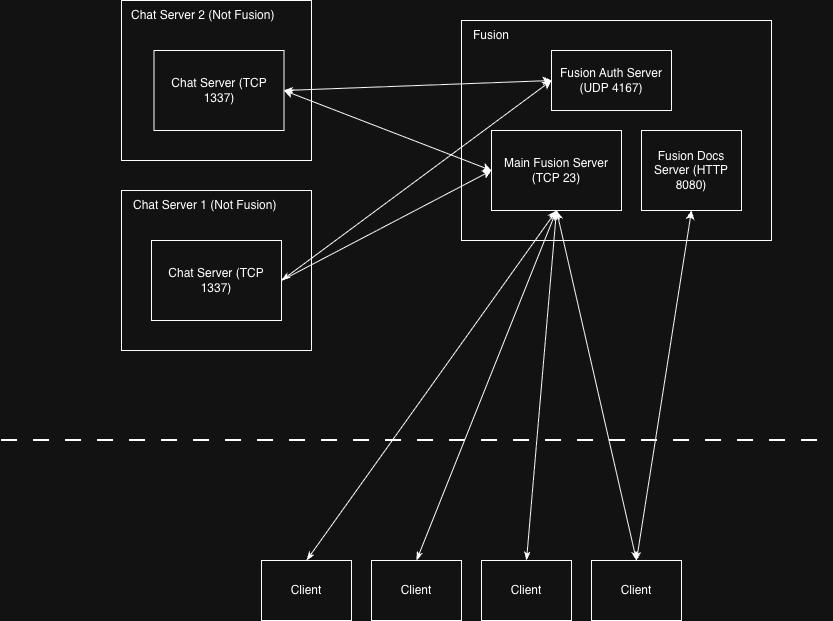

The diagram above was exported from draw.io. Its source (the exported page's mxGraphModel, read from the mxfile embedded in the PNG):
<mxGraphModel dx="1222" dy="720" grid="1" gridSize="10" guides="1" tooltips="1" connect="1" arrows="1" fold="1" page="1" pageScale="1" pageWidth="850" pageHeight="1100" math="0" shadow="0">
  <root>
    <mxCell id="0" />
    <mxCell id="1" parent="0" />
    <mxCell id="yDWTFZq3qOTpqQs1T52P-23" parent="1" style="rounded=0;whiteSpace=wrap;html=1;verticalAlign=middle;" value="" vertex="1">
      <mxGeometry height="160" width="190" x="130" y="80" as="geometry" />
    </mxCell>
    <mxCell id="yDWTFZq3qOTpqQs1T52P-1" parent="1" style="rounded=0;whiteSpace=wrap;html=1;" value="" vertex="1">
      <mxGeometry height="220" width="310" x="470" y="100" as="geometry" />
    </mxCell>
    <mxCell id="yDWTFZq3qOTpqQs1T52P-2" parent="1" style="rounded=0;whiteSpace=wrap;html=1;" value="Client" vertex="1">
      <mxGeometry height="60" width="90" x="600" y="640" as="geometry" />
    </mxCell>
    <mxCell id="yDWTFZq3qOTpqQs1T52P-3" parent="1" style="rounded=0;whiteSpace=wrap;html=1;" value="Client" vertex="1">
      <mxGeometry height="60" width="90" x="490" y="640" as="geometry" />
    </mxCell>
    <mxCell id="yDWTFZq3qOTpqQs1T52P-4" parent="1" style="rounded=0;whiteSpace=wrap;html=1;" value="Client" vertex="1">
      <mxGeometry height="60" width="90" x="380" y="640" as="geometry" />
    </mxCell>
    <mxCell id="yDWTFZq3qOTpqQs1T52P-5" parent="1" style="rounded=0;whiteSpace=wrap;html=1;" value="Client" vertex="1">
      <mxGeometry height="60" width="90" x="270" y="640" as="geometry" />
    </mxCell>
    <mxCell id="yDWTFZq3qOTpqQs1T52P-6" parent="1" style="rounded=0;whiteSpace=wrap;html=1;" value="Main Fusion Server (TCP 23)" vertex="1">
      <mxGeometry height="80" width="130" x="500" y="210" as="geometry" />
    </mxCell>
    <mxCell id="yDWTFZq3qOTpqQs1T52P-7" edge="1" parent="1" source="yDWTFZq3qOTpqQs1T52P-5" style="endArrow=classic;html=1;rounded=0;exitX=0.5;exitY=0;exitDx=0;exitDy=0;entryX=0.5;entryY=1;entryDx=0;entryDy=0;startArrow=classicThin;startFill=1;" target="yDWTFZq3qOTpqQs1T52P-6" value="">
      <mxGeometry height="50" relative="1" width="50" as="geometry">
        <mxPoint x="400" y="390" as="sourcePoint" />
        <mxPoint x="450" y="340" as="targetPoint" />
      </mxGeometry>
    </mxCell>
    <mxCell id="yDWTFZq3qOTpqQs1T52P-9" edge="1" parent="1" source="yDWTFZq3qOTpqQs1T52P-4" style="endArrow=classic;html=1;rounded=0;exitX=0.5;exitY=0;exitDx=0;exitDy=0;entryX=0.5;entryY=1;entryDx=0;entryDy=0;startArrow=classicThin;startFill=1;" target="yDWTFZq3qOTpqQs1T52P-6" value="">
      <mxGeometry height="50" relative="1" width="50" as="geometry">
        <mxPoint x="245" y="640" as="sourcePoint" />
        <mxPoint x="560" y="310" as="targetPoint" />
      </mxGeometry>
    </mxCell>
    <mxCell id="yDWTFZq3qOTpqQs1T52P-10" edge="1" parent="1" source="yDWTFZq3qOTpqQs1T52P-3" style="endArrow=classic;html=1;rounded=0;exitX=0.5;exitY=0;exitDx=0;exitDy=0;entryX=0.5;entryY=1;entryDx=0;entryDy=0;startArrow=classicThin;startFill=1;" target="yDWTFZq3qOTpqQs1T52P-6" value="">
      <mxGeometry height="50" relative="1" width="50" as="geometry">
        <mxPoint x="255" y="650" as="sourcePoint" />
        <mxPoint x="550" y="310" as="targetPoint" />
      </mxGeometry>
    </mxCell>
    <mxCell id="yDWTFZq3qOTpqQs1T52P-11" edge="1" parent="1" source="yDWTFZq3qOTpqQs1T52P-2" style="endArrow=classic;html=1;rounded=0;exitX=0.5;exitY=0;exitDx=0;exitDy=0;entryX=0.5;entryY=1;entryDx=0;entryDy=0;startArrow=classicThin;startFill=1;" target="yDWTFZq3qOTpqQs1T52P-6" value="">
      <mxGeometry height="50" relative="1" width="50" as="geometry">
        <mxPoint x="565" y="630" as="sourcePoint" />
        <mxPoint x="550" y="310" as="targetPoint" />
      </mxGeometry>
    </mxCell>
    <mxCell id="yDWTFZq3qOTpqQs1T52P-12" parent="1" style="rounded=0;whiteSpace=wrap;html=1;" value="Fusion Auth Server (UDP 4167)" vertex="1">
      <mxGeometry height="60" width="120" x="560" y="130" as="geometry" />
    </mxCell>
    <mxCell id="yDWTFZq3qOTpqQs1T52P-13" parent="1" style="rounded=0;whiteSpace=wrap;html=1;" value="Fusion Docs Server (HTTP 8080)" vertex="1">
      <mxGeometry height="80" width="100" x="650" y="210" as="geometry" />
    </mxCell>
    <mxCell id="yDWTFZq3qOTpqQs1T52P-14" edge="1" parent="1" source="yDWTFZq3qOTpqQs1T52P-2" style="endArrow=classic;html=1;rounded=0;exitX=0.5;exitY=0;exitDx=0;exitDy=0;entryX=0.5;entryY=1;entryDx=0;entryDy=0;startArrow=classicThin;startFill=1;" target="yDWTFZq3qOTpqQs1T52P-13" value="">
      <mxGeometry height="50" relative="1" width="50" as="geometry">
        <mxPoint x="400" y="380" as="sourcePoint" />
        <mxPoint x="450" y="330" as="targetPoint" />
      </mxGeometry>
    </mxCell>
    <mxCell id="yDWTFZq3qOTpqQs1T52P-15" edge="1" parent="1" style="endArrow=none;dashed=1;html=1;dashPattern=8 8;strokeWidth=2;rounded=0;" value="">
      <mxGeometry height="50" relative="1" width="50" as="geometry">
        <mxPoint x="10" y="520" as="sourcePoint" />
        <mxPoint x="840" y="520" as="targetPoint" />
      </mxGeometry>
    </mxCell>
    <mxCell id="yDWTFZq3qOTpqQs1T52P-16" parent="1" style="text;html=1;whiteSpace=wrap;strokeColor=none;fillColor=none;align=left;verticalAlign=middle;rounded=0;" value="Fusion" vertex="1">
      <mxGeometry height="30" width="80" x="480" y="100" as="geometry" />
    </mxCell>
    <mxCell id="yDWTFZq3qOTpqQs1T52P-19" parent="1" style="rounded=0;whiteSpace=wrap;html=1;" value="" vertex="1">
      <mxGeometry height="160" width="190" x="130" y="270" as="geometry" />
    </mxCell>
    <mxCell id="yDWTFZq3qOTpqQs1T52P-20" parent="1" style="text;html=1;whiteSpace=wrap;strokeColor=none;fillColor=none;align=left;verticalAlign=middle;rounded=0;" value="Chat Server 1 (Not Fusion)" vertex="1">
      <mxGeometry height="30" width="150" x="140" y="270" as="geometry" />
    </mxCell>
    <mxCell id="yDWTFZq3qOTpqQs1T52P-22" parent="1" style="text;html=1;whiteSpace=wrap;strokeColor=none;fillColor=none;align=left;verticalAlign=middle;rounded=0;" value="Chat Server 2 (Not Fusion)" vertex="1">
      <mxGeometry height="30" width="155" x="137.5" y="80" as="geometry" />
    </mxCell>
    <mxCell id="yDWTFZq3qOTpqQs1T52P-25" parent="1" style="rounded=0;whiteSpace=wrap;html=1;" value="Chat Server (TCP 1337)" vertex="1">
      <mxGeometry height="80" width="130" x="162.5" y="130" as="geometry" />
    </mxCell>
    <mxCell id="yDWTFZq3qOTpqQs1T52P-26" parent="1" style="rounded=0;whiteSpace=wrap;html=1;" value="Chat Server (TCP 1337)" vertex="1">
      <mxGeometry height="80" width="130" x="160" y="320" as="geometry" />
    </mxCell>
    <mxCell id="yDWTFZq3qOTpqQs1T52P-28" edge="1" parent="1" source="yDWTFZq3qOTpqQs1T52P-25" style="endArrow=classic;html=1;rounded=0;exitX=1;exitY=0.5;exitDx=0;exitDy=0;entryX=0;entryY=0.5;entryDx=0;entryDy=0;startArrow=classicThin;startFill=1;" target="yDWTFZq3qOTpqQs1T52P-12" value="">
      <mxGeometry height="50" relative="1" width="50" as="geometry">
        <mxPoint x="190" y="710" as="sourcePoint" />
        <mxPoint x="440" y="360" as="targetPoint" />
      </mxGeometry>
    </mxCell>
    <mxCell id="yDWTFZq3qOTpqQs1T52P-29" edge="1" parent="1" source="yDWTFZq3qOTpqQs1T52P-26" style="endArrow=classic;html=1;rounded=0;exitX=1;exitY=0.5;exitDx=0;exitDy=0;entryX=0;entryY=0.5;entryDx=0;entryDy=0;startArrow=classicThin;startFill=1;" target="yDWTFZq3qOTpqQs1T52P-12" value="">
      <mxGeometry height="50" relative="1" width="50" as="geometry">
        <mxPoint x="303" y="180" as="sourcePoint" />
        <mxPoint x="570" y="170" as="targetPoint" />
      </mxGeometry>
    </mxCell>
    <mxCell id="yDWTFZq3qOTpqQs1T52P-30" edge="1" parent="1" source="yDWTFZq3qOTpqQs1T52P-26" style="endArrow=classic;html=1;rounded=0;exitX=1;exitY=0.5;exitDx=0;exitDy=0;entryX=0;entryY=0.5;entryDx=0;entryDy=0;" target="yDWTFZq3qOTpqQs1T52P-6" value="">
      <mxGeometry height="50" relative="1" width="50" as="geometry">
        <mxPoint x="450" y="360" as="sourcePoint" />
        <mxPoint x="500" y="310" as="targetPoint" />
      </mxGeometry>
    </mxCell>
    <mxCell id="yDWTFZq3qOTpqQs1T52P-33" edge="1" parent="1" source="yDWTFZq3qOTpqQs1T52P-25" style="endArrow=classic;startArrow=classic;html=1;rounded=0;exitX=1;exitY=0.5;exitDx=0;exitDy=0;entryX=0;entryY=0.5;entryDx=0;entryDy=0;" target="yDWTFZq3qOTpqQs1T52P-6" value="">
      <mxGeometry height="50" relative="1" width="50" as="geometry">
        <mxPoint x="450" y="360" as="sourcePoint" />
        <mxPoint x="500" y="310" as="targetPoint" />
      </mxGeometry>
    </mxCell>
  </root>
</mxGraphModel>